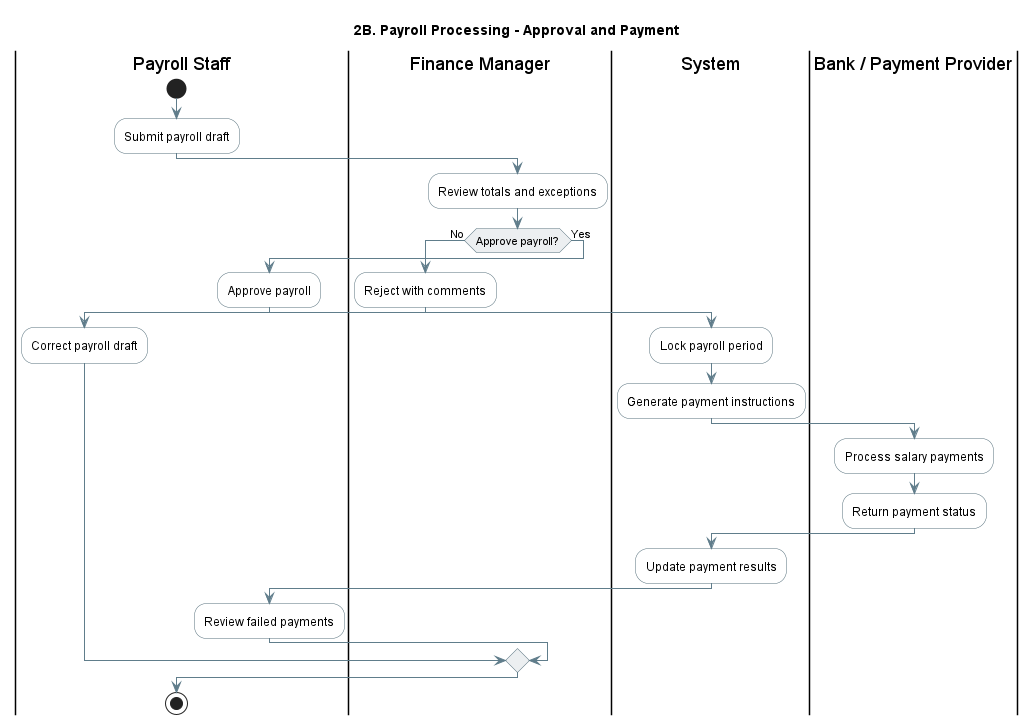

The diagram above was rendered by PlantUML. Its source (embedded in the PNG):
@startuml
title 2B. Payroll Processing - Approval and Payment
skinparam shadowing false
skinparam activity {
  BackgroundColor #FFFFFF
  BorderColor #546E7A
  ArrowColor #607D8B
  DiamondBackgroundColor #ECEFF1
  DiamondBorderColor #546E7A
}
skinparam partition {
  BackgroundColor #FAFAFA
  BorderColor #90A4AE
}
|Payroll Staff|
start
:Submit payroll draft;

|Finance Manager|
:Review totals and exceptions;
if (Approve payroll?) then (No)
  :Reject with comments;
  |Payroll Staff|
  :Correct payroll draft;
else (Yes)
  :Approve payroll;
  |System|
  :Lock payroll period;
  :Generate payment instructions;
  |Bank / Payment Provider|
  :Process salary payments;
  :Return payment status;
  |System|
  :Update payment results;
  |Payroll Staff|
  :Review failed payments;
endif
stop
@enduml